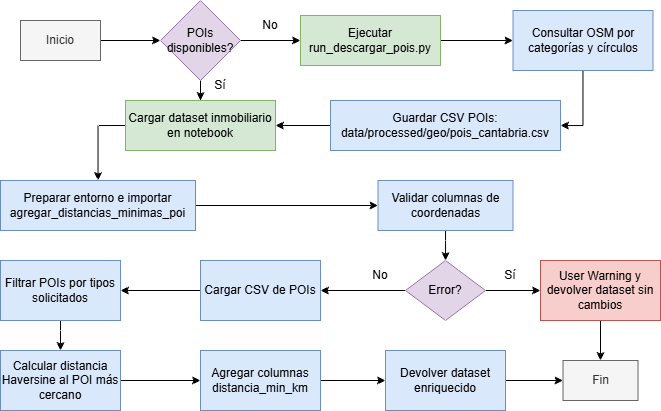

The diagram above was exported from draw.io. Its source (the exported page's mxGraphModel, read from the mxfile embedded in the PNG):
<mxGraphModel dx="1678" dy="874" grid="1" gridSize="10" guides="1" tooltips="1" connect="1" arrows="1" fold="1" page="1" pageScale="1" pageWidth="827" pageHeight="1169" math="0" shadow="0">
  <root>
    <mxCell id="0" />
    <mxCell id="1" parent="0" />
    <mxCell id="RDw4YnsjRieZLdOL4pHt-4" edge="1" parent="1" source="RDw4YnsjRieZLdOL4pHt-2" style="edgeStyle=orthogonalEdgeStyle;rounded=0;orthogonalLoop=1;jettySize=auto;html=1;" target="RDw4YnsjRieZLdOL4pHt-3" value="">
      <mxGeometry relative="1" as="geometry" />
    </mxCell>
    <mxCell id="RDw4YnsjRieZLdOL4pHt-2" parent="1" style="rounded=0;whiteSpace=wrap;html=1;fillColor=#f5f5f5;fontColor=#333333;strokeColor=#666666;" value="Inicio" vertex="1">
      <mxGeometry height="40" width="80" x="160" y="100" as="geometry" />
    </mxCell>
    <mxCell id="RDw4YnsjRieZLdOL4pHt-6" edge="1" parent="1" source="RDw4YnsjRieZLdOL4pHt-3" style="edgeStyle=orthogonalEdgeStyle;rounded=0;orthogonalLoop=1;jettySize=auto;html=1;" target="RDw4YnsjRieZLdOL4pHt-5" value="">
      <mxGeometry relative="1" as="geometry" />
    </mxCell>
    <mxCell id="RDw4YnsjRieZLdOL4pHt-13" edge="1" parent="1" source="RDw4YnsjRieZLdOL4pHt-3" style="edgeStyle=orthogonalEdgeStyle;rounded=0;orthogonalLoop=1;jettySize=auto;html=1;" target="RDw4YnsjRieZLdOL4pHt-11" value="">
      <mxGeometry relative="1" as="geometry" />
    </mxCell>
    <mxCell id="RDw4YnsjRieZLdOL4pHt-3" parent="1" style="rhombus;whiteSpace=wrap;html=1;rounded=0;fillColor=#e1d5e7;strokeColor=#9673a6;" value="POIs disponibles?" vertex="1">
      <mxGeometry height="80" width="80" x="300" y="80" as="geometry" />
    </mxCell>
    <mxCell id="RDw4YnsjRieZLdOL4pHt-8" edge="1" parent="1" source="RDw4YnsjRieZLdOL4pHt-5" style="edgeStyle=orthogonalEdgeStyle;rounded=0;orthogonalLoop=1;jettySize=auto;html=1;" target="RDw4YnsjRieZLdOL4pHt-7" value="">
      <mxGeometry relative="1" as="geometry" />
    </mxCell>
    <mxCell id="RDw4YnsjRieZLdOL4pHt-5" parent="1" style="whiteSpace=wrap;html=1;rounded=0;fillColor=#d5e8d4;strokeColor=#82b366;" value="Ejecutar run_descargar_pois.py" vertex="1">
      <mxGeometry height="50" width="140" x="440" y="95" as="geometry" />
    </mxCell>
    <mxCell id="RDw4YnsjRieZLdOL4pHt-10" edge="1" parent="1" source="RDw4YnsjRieZLdOL4pHt-7" style="edgeStyle=orthogonalEdgeStyle;rounded=0;orthogonalLoop=1;jettySize=auto;html=1;entryX=1;entryY=0.5;entryDx=0;entryDy=0;" target="RDw4YnsjRieZLdOL4pHt-9" value="">
      <mxGeometry relative="1" as="geometry" />
    </mxCell>
    <mxCell id="RDw4YnsjRieZLdOL4pHt-7" parent="1" style="whiteSpace=wrap;html=1;rounded=0;fillColor=#dae8fc;strokeColor=#6c8ebf;" value="Consultar OSM por categorías y círculos" vertex="1">
      <mxGeometry height="60" width="140" x="652.5" y="90" as="geometry" />
    </mxCell>
    <mxCell id="RDw4YnsjRieZLdOL4pHt-12" edge="1" parent="1" source="RDw4YnsjRieZLdOL4pHt-9" style="edgeStyle=orthogonalEdgeStyle;rounded=0;orthogonalLoop=1;jettySize=auto;html=1;" target="RDw4YnsjRieZLdOL4pHt-11" value="">
      <mxGeometry relative="1" as="geometry" />
    </mxCell>
    <mxCell id="RDw4YnsjRieZLdOL4pHt-9" parent="1" style="whiteSpace=wrap;html=1;rounded=0;fillColor=#dae8fc;strokeColor=#6c8ebf;" value="Guardar CSV POIs:&lt;div&gt;data/processed/geo/pois_cantabria.csv&lt;/div&gt;" vertex="1">
      <mxGeometry height="50" width="230" x="470" y="180" as="geometry" />
    </mxCell>
    <mxCell id="RDw4YnsjRieZLdOL4pHt-15" edge="1" parent="1" source="RDw4YnsjRieZLdOL4pHt-11" style="edgeStyle=orthogonalEdgeStyle;rounded=0;orthogonalLoop=1;jettySize=auto;html=1;exitX=0;exitY=0.5;exitDx=0;exitDy=0;" target="RDw4YnsjRieZLdOL4pHt-14" value="">
      <mxGeometry relative="1" as="geometry" />
    </mxCell>
    <mxCell id="RDw4YnsjRieZLdOL4pHt-11" parent="1" style="whiteSpace=wrap;html=1;rounded=0;fillColor=#d5e8d4;strokeColor=#82b366;" value="Cargar dataset inmobiliario en notebook" vertex="1">
      <mxGeometry height="50" width="150" x="265" y="180" as="geometry" />
    </mxCell>
    <mxCell id="RDw4YnsjRieZLdOL4pHt-17" edge="1" parent="1" source="RDw4YnsjRieZLdOL4pHt-14" style="edgeStyle=orthogonalEdgeStyle;rounded=0;orthogonalLoop=1;jettySize=auto;html=1;" target="RDw4YnsjRieZLdOL4pHt-16" value="">
      <mxGeometry relative="1" as="geometry" />
    </mxCell>
    <mxCell id="RDw4YnsjRieZLdOL4pHt-14" parent="1" style="whiteSpace=wrap;html=1;rounded=0;fillColor=#dae8fc;strokeColor=#6c8ebf;" value="Preparar entorno e importar agregar_distancias_minimas_poi" vertex="1">
      <mxGeometry height="50" width="195" x="140" y="260" as="geometry" />
    </mxCell>
    <mxCell id="RDw4YnsjRieZLdOL4pHt-19" edge="1" parent="1" source="RDw4YnsjRieZLdOL4pHt-16" style="edgeStyle=orthogonalEdgeStyle;rounded=0;orthogonalLoop=1;jettySize=auto;html=1;" target="RDw4YnsjRieZLdOL4pHt-18" value="">
      <mxGeometry relative="1" as="geometry" />
    </mxCell>
    <mxCell id="RDw4YnsjRieZLdOL4pHt-16" parent="1" style="whiteSpace=wrap;html=1;rounded=0;fillColor=#dae8fc;strokeColor=#6c8ebf;" value="Validar columnas de coordenadas" vertex="1">
      <mxGeometry height="50" width="135" x="517.5" y="260" as="geometry" />
    </mxCell>
    <mxCell id="RDw4YnsjRieZLdOL4pHt-21" edge="1" parent="1" source="RDw4YnsjRieZLdOL4pHt-18" style="edgeStyle=orthogonalEdgeStyle;rounded=0;orthogonalLoop=1;jettySize=auto;html=1;" target="RDw4YnsjRieZLdOL4pHt-20" value="">
      <mxGeometry relative="1" as="geometry" />
    </mxCell>
    <mxCell id="RDw4YnsjRieZLdOL4pHt-34" edge="1" parent="1" source="RDw4YnsjRieZLdOL4pHt-18" style="edgeStyle=orthogonalEdgeStyle;rounded=0;orthogonalLoop=1;jettySize=auto;html=1;" target="RDw4YnsjRieZLdOL4pHt-33" value="">
      <mxGeometry relative="1" as="geometry" />
    </mxCell>
    <mxCell id="RDw4YnsjRieZLdOL4pHt-18" parent="1" style="rhombus;whiteSpace=wrap;html=1;rounded=0;fillColor=#e1d5e7;strokeColor=#9673a6;" value="Error?" vertex="1">
      <mxGeometry height="60" width="80" x="545" y="340" as="geometry" />
    </mxCell>
    <mxCell id="RDw4YnsjRieZLdOL4pHt-23" edge="1" parent="1" source="RDw4YnsjRieZLdOL4pHt-20" style="edgeStyle=orthogonalEdgeStyle;rounded=0;orthogonalLoop=1;jettySize=auto;html=1;" target="RDw4YnsjRieZLdOL4pHt-22" value="">
      <mxGeometry relative="1" as="geometry" />
    </mxCell>
    <mxCell id="RDw4YnsjRieZLdOL4pHt-20" parent="1" style="whiteSpace=wrap;html=1;rounded=0;fillColor=#dae8fc;strokeColor=#6c8ebf;" value="Cargar CSV de POIs" vertex="1">
      <mxGeometry height="60" width="120" x="340" y="340" as="geometry" />
    </mxCell>
    <mxCell id="RDw4YnsjRieZLdOL4pHt-25" edge="1" parent="1" source="RDw4YnsjRieZLdOL4pHt-22" style="edgeStyle=orthogonalEdgeStyle;rounded=0;orthogonalLoop=1;jettySize=auto;html=1;" target="RDw4YnsjRieZLdOL4pHt-24" value="">
      <mxGeometry relative="1" as="geometry" />
    </mxCell>
    <mxCell id="RDw4YnsjRieZLdOL4pHt-22" parent="1" style="whiteSpace=wrap;html=1;rounded=0;fillColor=#dae8fc;strokeColor=#6c8ebf;" value="Filtrar POIs por tipos solicitados" vertex="1">
      <mxGeometry height="60" width="120" x="140" y="340" as="geometry" />
    </mxCell>
    <mxCell id="RDw4YnsjRieZLdOL4pHt-27" edge="1" parent="1" source="RDw4YnsjRieZLdOL4pHt-24" style="edgeStyle=orthogonalEdgeStyle;rounded=0;orthogonalLoop=1;jettySize=auto;html=1;" target="RDw4YnsjRieZLdOL4pHt-26" value="">
      <mxGeometry relative="1" as="geometry" />
    </mxCell>
    <mxCell id="RDw4YnsjRieZLdOL4pHt-24" parent="1" style="whiteSpace=wrap;html=1;rounded=0;fillColor=#dae8fc;strokeColor=#6c8ebf;" value="Calcular distancia Haversine al POI más cercano" vertex="1">
      <mxGeometry height="60" width="120" x="140" y="430" as="geometry" />
    </mxCell>
    <mxCell id="RDw4YnsjRieZLdOL4pHt-29" edge="1" parent="1" source="RDw4YnsjRieZLdOL4pHt-26" style="edgeStyle=orthogonalEdgeStyle;rounded=0;orthogonalLoop=1;jettySize=auto;html=1;" target="RDw4YnsjRieZLdOL4pHt-28" value="">
      <mxGeometry relative="1" as="geometry" />
    </mxCell>
    <mxCell id="RDw4YnsjRieZLdOL4pHt-26" parent="1" style="whiteSpace=wrap;html=1;rounded=0;fillColor=#dae8fc;strokeColor=#6c8ebf;" value="Agregar columnas distancia_min_km" vertex="1">
      <mxGeometry height="60" width="120" x="340" y="430" as="geometry" />
    </mxCell>
    <mxCell id="RDw4YnsjRieZLdOL4pHt-31" edge="1" parent="1" source="RDw4YnsjRieZLdOL4pHt-28" style="edgeStyle=orthogonalEdgeStyle;rounded=0;orthogonalLoop=1;jettySize=auto;html=1;" target="RDw4YnsjRieZLdOL4pHt-30" value="">
      <mxGeometry relative="1" as="geometry" />
    </mxCell>
    <mxCell id="RDw4YnsjRieZLdOL4pHt-28" parent="1" style="whiteSpace=wrap;html=1;rounded=0;fillColor=#dae8fc;strokeColor=#6c8ebf;" value="Devolver dataset enriquecido" vertex="1">
      <mxGeometry height="60" width="120" x="525" y="430" as="geometry" />
    </mxCell>
    <mxCell id="RDw4YnsjRieZLdOL4pHt-30" parent="1" style="whiteSpace=wrap;html=1;rounded=0;fillColor=#f5f5f5;fontColor=#333333;strokeColor=#666666;" value="Fin" vertex="1">
      <mxGeometry height="40" width="75" x="702.5" y="440" as="geometry" />
    </mxCell>
    <mxCell id="RDw4YnsjRieZLdOL4pHt-40" edge="1" parent="1" source="RDw4YnsjRieZLdOL4pHt-33" style="edgeStyle=orthogonalEdgeStyle;rounded=0;orthogonalLoop=1;jettySize=auto;html=1;" target="RDw4YnsjRieZLdOL4pHt-30" value="">
      <mxGeometry relative="1" as="geometry" />
    </mxCell>
    <mxCell id="RDw4YnsjRieZLdOL4pHt-33" parent="1" style="whiteSpace=wrap;html=1;rounded=0;fillColor=#f8cecc;strokeColor=#b85450;" value="User Warning y devolver dataset sin cambios" vertex="1">
      <mxGeometry height="60" width="120" x="680" y="340" as="geometry" />
    </mxCell>
    <mxCell id="RDw4YnsjRieZLdOL4pHt-36" parent="1" style="text;html=1;whiteSpace=wrap;strokeColor=none;fillColor=none;align=center;verticalAlign=middle;rounded=0;" value="Sí" vertex="1">
      <mxGeometry height="30" width="60" x="620" y="340" as="geometry" />
    </mxCell>
    <mxCell id="RDw4YnsjRieZLdOL4pHt-37" parent="1" style="text;html=1;whiteSpace=wrap;strokeColor=none;fillColor=none;align=center;verticalAlign=middle;rounded=0;" value="No" vertex="1">
      <mxGeometry height="30" width="60" x="490" y="340" as="geometry" />
    </mxCell>
    <mxCell id="RDw4YnsjRieZLdOL4pHt-38" parent="1" style="text;html=1;whiteSpace=wrap;strokeColor=none;fillColor=none;align=center;verticalAlign=middle;rounded=0;" value="No" vertex="1">
      <mxGeometry height="30" width="60" x="380" y="90" as="geometry" />
    </mxCell>
    <mxCell id="RDw4YnsjRieZLdOL4pHt-39" parent="1" style="text;html=1;whiteSpace=wrap;strokeColor=none;fillColor=none;align=center;verticalAlign=middle;rounded=0;" value="Sí" vertex="1">
      <mxGeometry height="30" width="60" x="330" y="150" as="geometry" />
    </mxCell>
  </root>
</mxGraphModel>